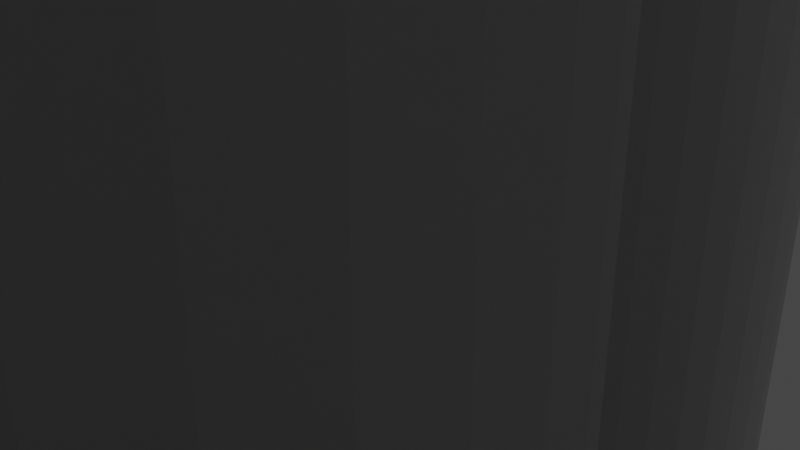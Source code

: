 # Source: Cylinders.blend  (saved by Blender 3.6.13; exported with 4.5.12 LTS)
import bpy
from mathutils import Matrix  # noqa: F401  (used for matrix-valued properties, if any)

bpy.ops.wm.read_factory_settings(use_empty=True)
scene = bpy.context.scene
scene.name = 'Scene'

# ---- collections
col_collection = bpy.data.collections.new('Collection'); scene.collection.children.link(col_collection)

# ---- world
world_world = bpy.data.worlds.new('World'); scene.world = world_world
world_world.use_nodes = True; world_world.node_tree.nodes.clear()
_N = world_world.node_tree.nodes; _L = world_world.node_tree.links
n0 = _N.new('ShaderNodeOutputWorld'); n0.name = 'World Output'; n0.location = (300, 300)
n1 = _N.new('ShaderNodeBackground'); n1.name = 'Background'; n1.location = (10, 300)
n1.inputs[0].default_value = (0.05088, 0.05088, 0.05088, 1.0)
_L.new(n1.outputs[0], n0.inputs[0])
n0.is_active_output = True
world_world.color = (0.05088, 0.05088, 0.05088)
world_world.use_sun_shadow = False
world_world.sun_shadow_jitter_overblur = 0.0

# ---- cameras
cam_camera = bpy.data.cameras.new('Camera')
cam_camera.clip_end = 100.0
cam_camera.ortho_scale = 7.314

# ---- lights
light_light = bpy.data.lights.new('Light', 'POINT')
light_light.transmission_factor = 0.0
light_light.energy = 1000.0
light_light.shadow_soft_size = 0.1
light_light.shadow_maximum_resolution = 0.006
light_light.use_absolute_resolution = True

# ---- meshes
me_cylinder = bpy.data.meshes.new('Cylinder')
me_cylinder.from_pydata([(0.0, 1.0, -1.0), (0.0, 1.0, 1.0), (0.1951, 0.9808, -1.0), (0.1951, 0.9808, 1.0), (0.3827, 0.9239, -1.0), (0.3827, 0.9239, 1.0), (0.5556, 0.8315, -1.0), (0.5556, 0.8315, 1.0), (0.7071, 0.7071, -1.0), (0.7071, 0.7071, 1.0), (0.8315, 0.5556, -1.0), (0.8315, 0.5556, 1.0), (0.9239, 0.3827, -1.0), (0.9239, 0.3827, 1.0), (0.9808, 0.1951, -1.0), (0.9808, 0.1951, 1.0), (1.0, 0.0, -1.0), (1.0, 0.0, 1.0), (0.9808, -0.1951, -1.0), (0.9808, -0.1951, 1.0), (0.9239, -0.3827, -1.0), (0.9239, -0.3827, 1.0), (0.8315, -0.5556, -1.0), (0.8315, -0.5556, 1.0), (0.7071, -0.7071, -1.0), (0.7071, -0.7071, 1.0), (0.5556, -0.8315, -1.0), (0.5556, -0.8315, 1.0), (0.3827, -0.9239, -1.0), (0.3827, -0.9239, 1.0), (0.1951, -0.9808, -1.0), (0.1951, -0.9808, 1.0), (0.0, -1.0, -1.0), (0.0, -1.0, 1.0), (-0.1951, -0.9808, -1.0), (-0.1951, -0.9808, 1.0), (-0.3827, -0.9239, -1.0), (-0.3827, -0.9239, 1.0), (-0.5556, -0.8315, -1.0), (-0.5556, -0.8315, 1.0), (-0.7071, -0.7071, -1.0), (-0.7071, -0.7071, 1.0), (-0.8315, -0.5556, -1.0), (-0.8315, -0.5556, 1.0), (-0.9239, -0.3827, -1.0), (-0.9239, -0.3827, 1.0), (-0.9808, -0.1951, -1.0), (-0.9808, -0.1951, 1.0), (-1.0, 0.0, -1.0), (-1.0, 0.0, 1.0), (-0.9808, 0.1951, -1.0), (-0.9808, 0.1951, 1.0), (-0.9239, 0.3827, -1.0), (-0.9239, 0.3827, 1.0), (-0.8315, 0.5556, -1.0), (-0.8315, 0.5556, 1.0), (-0.7071, 0.7071, -1.0), (-0.7071, 0.7071, 1.0), (-0.5556, 0.8315, -1.0), (-0.5556, 0.8315, 1.0), (-0.3827, 0.9239, -1.0), (-0.3827, 0.9239, 1.0), (-0.1951, 0.9808, -1.0), (-0.1951, 0.9808, 1.0)], [], [(0, 1, 3, 2), (2, 3, 5, 4), (4, 5, 7, 6), (6, 7, 9, 8), (8, 9, 11, 10), (10, 11, 13, 12), (12, 13, 15, 14), (14, 15, 17, 16), (16, 17, 19, 18), (18, 19, 21, 20), (20, 21, 23, 22), (22, 23, 25, 24), (24, 25, 27, 26), (26, 27, 29, 28), (28, 29, 31, 30), (30, 31, 33, 32), (32, 33, 35, 34), (34, 35, 37, 36), (36, 37, 39, 38), (38, 39, 41, 40), (40, 41, 43, 42), (42, 43, 45, 44), (44, 45, 47, 46), (46, 47, 49, 48), (48, 49, 51, 50), (50, 51, 53, 52), (52, 53, 55, 54), (54, 55, 57, 56), (56, 57, 59, 58), (58, 59, 61, 60), (3, 1, 63, 61, 59, 57, 55, 53, 51, 49, 47, 45, 43, 41, 39, 37, 35, 33, 31, 29, 27, 25, 23, 21, 19, 17, 15, 13, 11, 9, 7, 5), (60, 61, 63, 62), (62, 63, 1, 0), (0, 2, 4, 6, 8, 10, 12, 14, 16, 18, 20, 22, 24, 26, 28, 30, 32, 34, 36, 38, 40, 42, 44, 46, 48, 50, 52, 54, 56, 58, 60, 62)])
_uv = me_cylinder.uv_layers.new(name='UVMap')
_uv.uv.foreach_set('vector', [1.0, 0.5, 1.0, 1.0, 0.9688, 1.0, 0.9688, 0.5, 0.9688, 0.5, 0.9688, 1.0, 0.9375, 1.0, 0.9375, 0.5, 0.9375, 0.5, 0.9375, 1.0, 0.9062, 1.0, 0.9062, 0.5, 0.9062, 0.5, 0.9062, 1.0, 0.875, 1.0, 0.875, 0.5, 0.875, 0.5, 0.875, 1.0, 0.8438, 1.0, 0.8438, 0.5, 0.8438, 0.5, 0.8438, 1.0, 0.8125, 1.0, 0.8125, 0.5, 0.8125, 0.5, 0.8125, 1.0, 0.7812, 1.0, 0.7812, 0.5, 0.7812, 0.5, 0.7812, 1.0, 0.75, 1.0, 0.75, 0.5, 0.75, 0.5, 0.75, 1.0, 0.7188, 1.0, 0.7188, 0.5, 0.7188, 0.5, 0.7188, 1.0, 0.6875, 1.0, 0.6875, 0.5, 0.6875, 0.5, 0.6875, 1.0, 0.6562, 1.0, 0.6562, 0.5, 0.6562, 0.5, 0.6562, 1.0, 0.625, 1.0, 0.625, 0.5, 0.625, 0.5, 0.625, 1.0, 0.5938, 1.0, 0.5938, 0.5, 0.5938, 0.5, 0.5938, 1.0, 0.5625, 1.0, 0.5625, 0.5, 0.5625, 0.5, 0.5625, 1.0, 0.5312, 1.0, 0.5312, 0.5, 0.5312, 0.5, 0.5312, 1.0, 0.5, 1.0, 0.5, 0.5, 0.5, 0.5, 0.5, 1.0, 0.4688, 1.0, 0.4688, 0.5, 0.4688, 0.5, 0.4688, 1.0, 0.4375, 1.0, 0.4375, 0.5, 0.4375, 0.5, 0.4375, 1.0, 0.4062, 1.0, 0.4062, 0.5, 0.4062, 0.5, 0.4062, 1.0, 0.375, 1.0, 0.375, 0.5, 0.375, 0.5, 0.375, 1.0, 0.3438, 1.0, 0.3438, 0.5, 0.3438, 0.5, 0.3438, 1.0, 0.3125, 1.0, 0.3125, 0.5, 0.3125, 0.5, 0.3125, 1.0, 0.2812, 1.0, 0.2812, 0.5, 0.2812, 0.5, 0.2812, 1.0, 0.25, 1.0, 0.25, 0.5, 0.25, 0.5, 0.25, 1.0, 0.2188, 1.0, 0.2188, 0.5, 0.2188, 0.5, 0.2188, 1.0, 0.1875, 1.0, 0.1875, 0.5, 0.1875, 0.5, 0.1875, 1.0, 0.1562, 1.0, 0.1562, 0.5, 0.1562, 0.5, 0.1562, 1.0, 0.125, 1.0, 0.125, 0.5, 0.125, 0.5, 0.125, 1.0, 0.09375, 1.0, 0.09375, 0.5, 0.09375, 0.5, 0.09375, 1.0, 0.0625, 1.0, 0.0625, 0.5, 0.2968, 0.4854, 0.25, 0.49, 0.2032, 0.4854, 0.1582, 0.4717, 0.1167, 0.4496, 0.08029, 0.4197, 0.05045, 0.3833, 0.02827, 0.3418, 0.01461, 0.2968, 0.01, 0.25, 0.01461, 0.2032, 0.02827, 0.1582, 0.05045, 0.1167, 0.08029, 0.08029, 0.1167, 0.05045, 0.1582, 0.02827, 0.2032, 0.01461, 0.25, 0.01, 0.2968, 0.01461, 0.3418, 0.02827, 0.3833, 0.05045, 0.4197, 0.08029, 0.4496, 0.1167, 0.4717, 0.1582, 0.4854, 0.2032, 0.49, 0.25, 0.4854, 0.2968, 0.4717, 0.3418, 0.4496, 0.3833, 0.4197, 0.4197, 0.3833, 0.4496, 0.3418, 0.4717, 0.0625, 0.5, 0.0625, 1.0, 0.03125, 1.0, 0.03125, 0.5, 0.03125, 0.5, 0.03125, 1.0, 0.0, 1.0, 0.0, 0.5, 0.75, 0.49, 0.7968, 0.4854, 0.8418, 0.4717, 0.8833, 0.4496, 0.9197, 0.4197, 0.9496, 0.3833, 0.9717, 0.3418, 0.9854, 0.2968, 0.99, 0.25, 0.9854, 0.2032, 0.9717, 0.1582, 0.9496, 0.1167, 0.9197, 0.08029, 0.8833, 0.05045, 0.8418, 0.02827, 0.7968, 0.01461, 0.75, 0.01, 0.7032, 0.01461, 0.6582, 0.02827, 0.6167, 0.05045, 0.5803, 0.08029, 0.5504, 0.1167, 0.5283, 0.1582, 0.5146, 0.2032, 0.51, 0.25, 0.5146, 0.2968, 0.5283, 0.3418, 0.5504, 0.3833, 0.5803, 0.4197, 0.6167, 0.4496, 0.6582, 0.4717, 0.7032, 0.4854])
me_cylinder.update()
me_myline_75174 = bpy.data.meshes.new('MyLine.75174')
me_myline_75174.from_pydata([(-7.653, -32.6, 5.904), (-0.7482, -32.6, 5.904)], [(0, 1)], [])
me_myline_75174.update()
me_myline_75175 = bpy.data.meshes.new('MyLine.75175')
me_myline_75175.from_pydata([(-0.7492, -32.6, 5.904), (-2.649, -32.22, 5.904)], [(0, 1)], [])
me_myline_75175.update()
me_myline_75176 = bpy.data.meshes.new('MyLine.75176')
me_myline_75176.from_pydata([(-2.648, -32.22, 5.904), (-1.362, -35.33, 5.904)], [(0, 1)], [])
me_myline_75176.update()
me_myline_75177 = bpy.data.meshes.new('MyLine.75177')
me_myline_75177.from_pydata([(-1.362, -35.33, 5.904), (-0.2124, -33.61, 5.904)], [(0, 1)], [])
me_myline_75177.update()
me_myline_75178 = bpy.data.meshes.new('MyLine.75178')
me_myline_75178.from_pydata([(-0.2127, -33.61, 5.904), (-0.9724, -35.44, 5.904)], [(0, 1)], [])
me_myline_75178.update()
me_myline_75179 = bpy.data.meshes.new('MyLine.75179')
me_myline_75179.from_pydata([(-0.9719, -35.44, 5.904), (0.1817, -33.71, 5.904)], [(0, 1)], [])
me_myline_75179.update()
me_myline_75180 = bpy.data.meshes.new('MyLine.75180')
me_myline_75180.from_pydata([(0.1821, -33.72, 5.904), (1.462, -36.81, 5.904)], [(0, 1)], [])
me_myline_75180.update()
me_myline_75181 = bpy.data.meshes.new('MyLine.75181')
me_myline_75181.from_pydata([(1.461, -36.8, 5.904), (0.9985, -36.5, 5.904)], [(0, 1)], [])
me_myline_75181.update()
me_myline_75182 = bpy.data.meshes.new('MyLine.75182')
me_myline_75182.from_pydata([(0.9994, -36.5, 5.904), (12.32, -31.8, 5.904)], [(0, 1)], [])
me_myline_75182.update()
me_myline_75183 = bpy.data.meshes.new('MyLine.75183')
me_myline_75183.from_pydata([(12.32, -31.8, 5.904), (22.77, -24.82, 5.904)], [(0, 1)], [])
me_myline_75183.update()
me_myline_75184 = bpy.data.meshes.new('MyLine.75184')
me_myline_75184.from_pydata([(22.77, -24.82, 5.904), (18.24, -29.35, 5.904)], [(0, 1)], [])
me_myline_75184.update()
me_myline_75185 = bpy.data.meshes.new('MyLine.75185')
me_myline_75185.from_pydata([(18.24, -29.35, 5.904), (16.89, -22.58, 5.904)], [(0, 1)], [])
me_myline_75185.update()
me_myline_75186 = bpy.data.meshes.new('MyLine.75186')
me_myline_75186.from_pydata([(16.9, -22.58, 5.904), (19.07, -23.48, 5.904)], [(0, 1)], [])
me_myline_75186.update()
me_myline_75187 = bpy.data.meshes.new('MyLine.75187')
me_myline_75187.from_pydata([(19.07, -23.48, 5.904), (17.9, -29.33, 5.904)], [(0, 1)], [])
me_myline_75187.update()
me_myline_75188 = bpy.data.meshes.new('MyLine.75188')
me_myline_75188.from_pydata([(17.9, -29.33, 5.904), (11.13, -12.99, 5.904)], [(0, 1)], [])
me_myline_75188.update()
me_myline_75189 = bpy.data.meshes.new('MyLine.75189')
me_myline_75189.from_pydata([(11.13, -12.99, 5.904), (10.78, -14.76, 5.904)], [(0, 1)], [])
me_myline_75189.update()

# ---- objects
ob_light = bpy.data.objects.new('Light', light_light)
ob_camera = bpy.data.objects.new('Camera', cam_camera)
ob_cylinder = bpy.data.objects.new('Cylinder', me_cylinder)
ob_myline = bpy.data.objects.new('MyLine', me_myline_75174)
ob_myline_001 = bpy.data.objects.new('MyLine.001', me_myline_75175)
ob_myline_002 = bpy.data.objects.new('MyLine.002', me_myline_75176)
ob_myline_003 = bpy.data.objects.new('MyLine.003', me_myline_75177)
ob_myline_004 = bpy.data.objects.new('MyLine.004', me_myline_75178)
ob_myline_005 = bpy.data.objects.new('MyLine.005', me_myline_75179)
ob_myline_006 = bpy.data.objects.new('MyLine.006', me_myline_75180)
ob_myline_007 = bpy.data.objects.new('MyLine.007', me_myline_75181)
ob_myline_008 = bpy.data.objects.new('MyLine.008', me_myline_75182)
ob_myline_009 = bpy.data.objects.new('MyLine.009', me_myline_75183)
ob_myline_010 = bpy.data.objects.new('MyLine.010', me_myline_75184)
ob_myline_011 = bpy.data.objects.new('MyLine.011', me_myline_75185)
ob_myline_012 = bpy.data.objects.new('MyLine.012', me_myline_75186)
ob_myline_013 = bpy.data.objects.new('MyLine.013', me_myline_75187)
ob_myline_014 = bpy.data.objects.new('MyLine.014', me_myline_75188)
ob_myline_015 = bpy.data.objects.new('MyLine.015', me_myline_75189)

# ---- transforms, parenting, visibility, modifiers, constraints
ob_light.location = (-7.653, -32.54, 9.9)
ob_light.rotation_euler = (0.6503, 0.05522, 1.866)
ob_light.lock_rotations_4d = False
ob_light.empty_display_type = 'ARROWS'
ob_light.color = (0.0, 0.0, 0.0, 0.0)
ob_light.lineart.crease_threshold = 0.0
ob_camera.location = (7.359, -6.926, 4.958)
ob_camera.rotation_euler = (1.109, 0.0, 0.8149)
ob_camera.lock_rotations_4d = False
ob_camera.empty_display_type = 'ARROWS'
ob_camera.color = (0.0, 0.0, 0.0, 0.0)
ob_camera.display_type = 'WIRE'
ob_camera.lineart.crease_threshold = 0.0
ob_cylinder.location = (0.0, 0.0, 0.0)
ob_cylinder.scale = (1.0, 1.0, 10.0)
_m = ob_cylinder.modifiers.new('Array', 'ARRAY')
_m.count = 12
_m.relative_offset_displace = (1.8, -0.6, 0.0)
_m = ob_cylinder.modifiers.new('Array.001', 'ARRAY')
_m.count = 5
_m.relative_offset_displace = (-0.3, 0.0, 0.0)
_m = ob_cylinder.modifiers.new('Array.002', 'ARRAY')
_m.count = 5
_m.relative_offset_displace = (2.98e-08, -0.8, 0.0)
ob_myline.location = (0.0, 0.0, 0.0)
ob_myline_001.location = (0.0, 0.0, 0.0)
ob_myline_002.location = (0.0, 0.0, 0.0)
ob_myline_003.location = (0.0, 0.0, 0.0)
ob_myline_004.location = (0.0, 0.0, 0.0)
ob_myline_005.location = (0.0, 0.0, 0.0)
ob_myline_006.location = (0.0, 0.0, 0.0)
ob_myline_007.location = (0.0, 0.0, 0.0)
ob_myline_008.location = (0.0, 0.0, 0.0)
ob_myline_009.location = (0.0, 0.0, 0.0)
ob_myline_010.location = (0.0, 0.0, 0.0)
ob_myline_011.location = (0.0, 0.0, 0.0)
ob_myline_012.location = (0.0, 0.0, 0.0)
ob_myline_013.location = (0.0, 0.0, 0.0)
ob_myline_014.location = (0.0, 0.0, 0.0)
ob_myline_015.location = (0.0, 0.0, 0.0)

# ---- collection membership
col_collection.objects.link(ob_light)
col_collection.objects.link(ob_camera)
col_collection.objects.link(ob_cylinder)
col_collection.objects.link(ob_myline)
col_collection.objects.link(ob_myline_001)
col_collection.objects.link(ob_myline_002)
col_collection.objects.link(ob_myline_003)
col_collection.objects.link(ob_myline_004)
col_collection.objects.link(ob_myline_005)
col_collection.objects.link(ob_myline_006)
col_collection.objects.link(ob_myline_007)
col_collection.objects.link(ob_myline_008)
col_collection.objects.link(ob_myline_009)
col_collection.objects.link(ob_myline_010)
col_collection.objects.link(ob_myline_011)
col_collection.objects.link(ob_myline_012)
col_collection.objects.link(ob_myline_013)
col_collection.objects.link(ob_myline_014)
col_collection.objects.link(ob_myline_015)

# ---- scene / render settings (as saved in the file)
scene.camera = ob_camera
scene.frame_start = 1; scene.frame_end = 100; scene.frame_set(14)
scene.render.engine = 'BLENDER_EEVEE_NEXT'
scene.cycles.sampling_pattern = 'TABULATED_SOBOL'
scene.view_settings.view_transform = 'Filmic'
bpy.context.view_layer.update()
